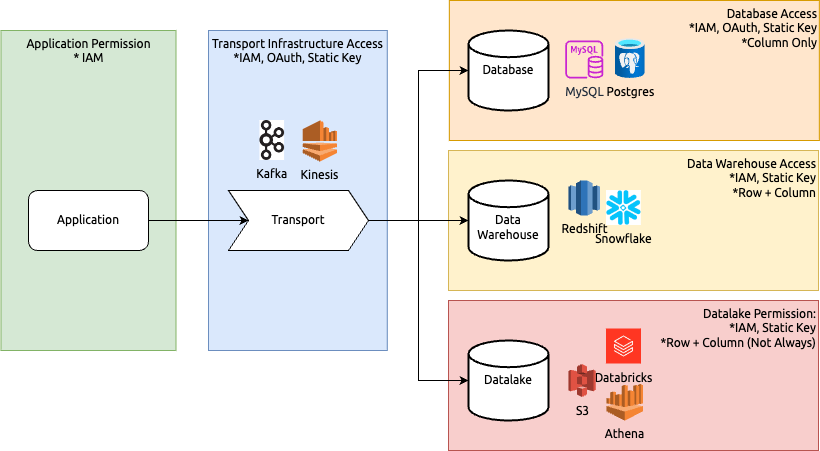

The diagram above was exported from draw.io. Its source (the exported page's mxGraphModel, read from the mxfile embedded in the PNG):
<mxGraphModel dx="1078" dy="1034" grid="1" gridSize="10" guides="1" tooltips="1" connect="1" arrows="1" fold="1" page="1" pageScale="1" pageWidth="1100" pageHeight="1700" math="0" shadow="0">
  <root>
    <mxCell id="0" />
    <mxCell id="1" parent="0" />
    <mxCell id="gU9TGli5w8GIbihlGNq9-5" value="Datalake Permission:&lt;br&gt;*IAM, Static Key&lt;div&gt;*Row + Column (Not Always)&lt;/div&gt;" style="rounded=0;whiteSpace=wrap;html=1;fillColor=#f8cecc;strokeColor=#b85450;align=right;verticalAlign=top;fontFamily=Ubuntu;fontSource=https%3A%2F%2Ffonts.googleapis.com%2Fcss%3Ffamily%3DUbuntu;" vertex="1" parent="1">
      <mxGeometry x="540" y="350" width="370" height="150" as="geometry" />
    </mxCell>
    <mxCell id="gU9TGli5w8GIbihlGNq9-3" value="Data Warehouse Access&lt;br&gt;*IAM, Static Key&lt;br&gt;*Row + Column" style="rounded=0;whiteSpace=wrap;html=1;fillColor=#fff2cc;strokeColor=#d6b656;align=right;verticalAlign=top;fontFamily=Ubuntu;fontSource=https%3A%2F%2Ffonts.googleapis.com%2Fcss%3Ffamily%3DUbuntu;" vertex="1" parent="1">
      <mxGeometry x="540" y="200" width="370" height="140" as="geometry" />
    </mxCell>
    <mxCell id="gU9TGli5w8GIbihlGNq9-2" value="Database Access&lt;br&gt;*IAM, OAuth, Static Key&lt;br&gt;*Column Only" style="rounded=0;whiteSpace=wrap;html=1;fillColor=#ffe6cc;strokeColor=#d79b00;align=right;verticalAlign=top;fontFamily=Ubuntu;fontSource=https%3A%2F%2Ffonts.googleapis.com%2Fcss%3Ffamily%3DUbuntu;" vertex="1" parent="1">
      <mxGeometry x="540.83" y="50" width="370" height="140" as="geometry" />
    </mxCell>
    <mxCell id="gU9TGli5w8GIbihlGNq9-1" value="Transport Infrastructure Access&lt;br&gt;*IAM, OAuth, Static Key" style="rounded=0;whiteSpace=wrap;html=1;fillColor=#dae8fc;strokeColor=#6c8ebf;align=center;verticalAlign=top;fontFamily=Ubuntu;fontSource=https%3A%2F%2Ffonts.googleapis.com%2Fcss%3Ffamily%3DUbuntu;" vertex="1" parent="1">
      <mxGeometry x="300" y="80" width="178.75" height="320" as="geometry" />
    </mxCell>
    <mxCell id="geX9972mKg7udjEjxI7H-33" value="Application Permission&lt;br&gt;* IAM" style="rounded=0;whiteSpace=wrap;html=1;fillColor=#d5e8d4;strokeColor=#82b366;align=center;verticalAlign=top;fontFamily=Ubuntu;fontSource=https%3A%2F%2Ffonts.googleapis.com%2Fcss%3Ffamily%3DUbuntu;" parent="1" vertex="1">
      <mxGeometry x="92.5" y="80" width="175" height="320" as="geometry" />
    </mxCell>
    <mxCell id="geX9972mKg7udjEjxI7H-6" value="" style="edgeStyle=orthogonalEdgeStyle;rounded=0;orthogonalLoop=1;jettySize=auto;html=1;fontFamily=Ubuntu;fontSource=https%3A%2F%2Ffonts.googleapis.com%2Fcss%3Ffamily%3DUbuntu;" parent="1" source="geX9972mKg7udjEjxI7H-1" target="geX9972mKg7udjEjxI7H-4" edge="1">
      <mxGeometry relative="1" as="geometry" />
    </mxCell>
    <mxCell id="geX9972mKg7udjEjxI7H-1" value="&lt;font data-font-src=&quot;https://fonts.googleapis.com/css?family=Ubuntu&quot;&gt;Application&lt;/font&gt;" style="rounded=1;whiteSpace=wrap;html=1;fontFamily=Ubuntu;fontSource=https%3A%2F%2Ffonts.googleapis.com%2Fcss%3Ffamily%3DUbuntu;" parent="1" vertex="1">
      <mxGeometry x="120" y="240" width="120" height="60" as="geometry" />
    </mxCell>
    <mxCell id="geX9972mKg7udjEjxI7H-26" style="edgeStyle=orthogonalEdgeStyle;rounded=0;orthogonalLoop=1;jettySize=auto;html=1;fontFamily=Ubuntu;fontSource=https%3A%2F%2Ffonts.googleapis.com%2Fcss%3Ffamily%3DUbuntu;" parent="1" source="geX9972mKg7udjEjxI7H-4" target="geX9972mKg7udjEjxI7H-14" edge="1">
      <mxGeometry relative="1" as="geometry" />
    </mxCell>
    <mxCell id="geX9972mKg7udjEjxI7H-4" value="Transport" style="shape=step;perimeter=stepPerimeter;whiteSpace=wrap;html=1;fixedSize=1;fontFamily=Ubuntu;fontSource=https%3A%2F%2Ffonts.googleapis.com%2Fcss%3Ffamily%3DUbuntu;" parent="1" vertex="1">
      <mxGeometry x="320" y="240" width="140" height="60" as="geometry" />
    </mxCell>
    <mxCell id="geX9972mKg7udjEjxI7H-9" value="Database" style="strokeWidth=2;html=1;shape=mxgraph.flowchart.database;whiteSpace=wrap;fontFamily=Ubuntu;fontSource=https%3A%2F%2Ffonts.googleapis.com%2Fcss%3Ffamily%3DUbuntu;" parent="1" vertex="1">
      <mxGeometry x="560" y="80" width="80" height="80" as="geometry" />
    </mxCell>
    <mxCell id="geX9972mKg7udjEjxI7H-10" style="edgeStyle=orthogonalEdgeStyle;rounded=0;orthogonalLoop=1;jettySize=auto;html=1;entryX=0;entryY=0.5;entryDx=0;entryDy=0;entryPerimeter=0;fontFamily=Ubuntu;fontSource=https%3A%2F%2Ffonts.googleapis.com%2Fcss%3Ffamily%3DUbuntu;" parent="1" source="geX9972mKg7udjEjxI7H-4" target="geX9972mKg7udjEjxI7H-9" edge="1">
      <mxGeometry relative="1" as="geometry" />
    </mxCell>
    <mxCell id="geX9972mKg7udjEjxI7H-11" value="Kafka" style="shape=image;verticalLabelPosition=bottom;labelBackgroundColor=none;verticalAlign=top;aspect=fixed;imageAspect=0;image=https://encrypted-tbn0.gstatic.com/images?q=tbn:ANd9GcRLuAABGJh3gY6vcs88FsfuOBE9PuHUWMPcXw&amp;s;fontFamily=Ubuntu;fontSource=https%3A%2F%2Ffonts.googleapis.com%2Fcss%3Ffamily%3DUbuntu;" parent="1" vertex="1">
      <mxGeometry x="351.46" y="170" width="24.61" height="40" as="geometry" />
    </mxCell>
    <mxCell id="geX9972mKg7udjEjxI7H-14" value="&lt;br&gt;Data&lt;br&gt;Warehouse" style="strokeWidth=2;html=1;shape=mxgraph.flowchart.database;whiteSpace=wrap;fontFamily=Ubuntu;fontSource=https%3A%2F%2Ffonts.googleapis.com%2Fcss%3Ffamily%3DUbuntu;" parent="1" vertex="1">
      <mxGeometry x="560" y="230" width="80" height="80" as="geometry" />
    </mxCell>
    <mxCell id="geX9972mKg7udjEjxI7H-15" value="Kinesis" style="outlineConnect=0;dashed=0;verticalLabelPosition=bottom;verticalAlign=top;align=center;html=1;shape=mxgraph.aws3.kinesis;fillColor=#F58534;gradientColor=none;fontFamily=Ubuntu;fontSource=https%3A%2F%2Ffonts.googleapis.com%2Fcss%3Ffamily%3DUbuntu;" parent="1" vertex="1">
      <mxGeometry x="394.37" y="170" width="34.17" height="41" as="geometry" />
    </mxCell>
    <mxCell id="geX9972mKg7udjEjxI7H-21" value="MySQL" style="sketch=0;outlineConnect=0;fontColor=#232F3E;gradientColor=none;fillColor=#C925D1;strokeColor=none;dashed=0;verticalLabelPosition=bottom;verticalAlign=top;align=center;html=1;fontSize=12;fontStyle=0;aspect=fixed;pointerEvents=1;shape=mxgraph.aws4.rds_mysql_instance;fontFamily=Ubuntu;fontSource=https%3A%2F%2Ffonts.googleapis.com%2Fcss%3Ffamily%3DUbuntu;" parent="1" vertex="1">
      <mxGeometry x="656.75" y="90" width="38" height="38" as="geometry" />
    </mxCell>
    <mxCell id="geX9972mKg7udjEjxI7H-22" value="Postgres" style="image;aspect=fixed;html=1;points=[];align=center;fontSize=12;image=img/lib/azure2/databases/Azure_Database_PostgreSQL_Server.svg;fontFamily=Ubuntu;fontSource=https%3A%2F%2Ffonts.googleapis.com%2Fcss%3Ffamily%3DUbuntu;labelBackgroundColor=none;" parent="1" vertex="1">
      <mxGeometry x="706.75" y="88" width="30" height="40" as="geometry" />
    </mxCell>
    <mxCell id="geX9972mKg7udjEjxI7H-23" value="Redshift" style="outlineConnect=0;dashed=0;verticalLabelPosition=bottom;verticalAlign=top;align=center;html=1;shape=mxgraph.aws3.redshift;fillColor=#2E73B8;gradientColor=none;fontFamily=Ubuntu;fontSource=https%3A%2F%2Ffonts.googleapis.com%2Fcss%3Ffamily%3DUbuntu;" parent="1" vertex="1">
      <mxGeometry x="660" y="230" width="31.5" height="35" as="geometry" />
    </mxCell>
    <mxCell id="geX9972mKg7udjEjxI7H-25" value="Snowflake" style="shape=image;verticalLabelPosition=bottom;labelBackgroundColor=none;verticalAlign=top;aspect=fixed;imageAspect=0;image=data:image/png,(base64 omitted: 10276 chars);fontFamily=Ubuntu;fontSource=https%3A%2F%2Ffonts.googleapis.com%2Fcss%3Ffamily%3DUbuntu;" parent="1" vertex="1">
      <mxGeometry x="698" y="240" width="34.84" height="35" as="geometry" />
    </mxCell>
    <mxCell id="geX9972mKg7udjEjxI7H-27" value="Datalake" style="strokeWidth=2;html=1;shape=mxgraph.flowchart.database;whiteSpace=wrap;fontFamily=Ubuntu;fontSource=https%3A%2F%2Ffonts.googleapis.com%2Fcss%3Ffamily%3DUbuntu;" parent="1" vertex="1">
      <mxGeometry x="560" y="390" width="80" height="80" as="geometry" />
    </mxCell>
    <mxCell id="geX9972mKg7udjEjxI7H-28" value="Databricks" style="shape=image;verticalLabelPosition=bottom;labelBackgroundColor=none;verticalAlign=top;aspect=fixed;imageAspect=0;image=data:image/png,(base64 omitted: 9232 chars);fontFamily=Ubuntu;fontSource=https%3A%2F%2Ffonts.googleapis.com%2Fcss%3Ffamily%3DUbuntu;" parent="1" vertex="1">
      <mxGeometry x="698" y="378.5" width="35" height="35" as="geometry" />
    </mxCell>
    <mxCell id="geX9972mKg7udjEjxI7H-30" value="S3" style="outlineConnect=0;dashed=0;verticalLabelPosition=bottom;verticalAlign=top;align=center;html=1;shape=mxgraph.aws3.s3;fillColor=#E05243;gradientColor=none;fontFamily=Ubuntu;fontSource=https%3A%2F%2Ffonts.googleapis.com%2Fcss%3Ffamily%3DUbuntu;" parent="1" vertex="1">
      <mxGeometry x="660" y="413.5" width="27.14" height="33" as="geometry" />
    </mxCell>
    <mxCell id="geX9972mKg7udjEjxI7H-31" value="Athena" style="outlineConnect=0;dashed=0;verticalLabelPosition=bottom;verticalAlign=top;align=center;html=1;shape=mxgraph.aws3.athena;fillColor=#F58534;gradientColor=none;fontFamily=Ubuntu;fontSource=https%3A%2F%2Ffonts.googleapis.com%2Fcss%3Ffamily%3DUbuntu;" parent="1" vertex="1">
      <mxGeometry x="698" y="433.5" width="36.5" height="36.5" as="geometry" />
    </mxCell>
    <mxCell id="geX9972mKg7udjEjxI7H-32" style="edgeStyle=orthogonalEdgeStyle;rounded=0;orthogonalLoop=1;jettySize=auto;html=1;entryX=0;entryY=0.5;entryDx=0;entryDy=0;entryPerimeter=0;fontFamily=Ubuntu;fontSource=https%3A%2F%2Ffonts.googleapis.com%2Fcss%3Ffamily%3DUbuntu;" parent="1" source="geX9972mKg7udjEjxI7H-4" target="geX9972mKg7udjEjxI7H-27" edge="1">
      <mxGeometry relative="1" as="geometry" />
    </mxCell>
  </root>
</mxGraphModel>